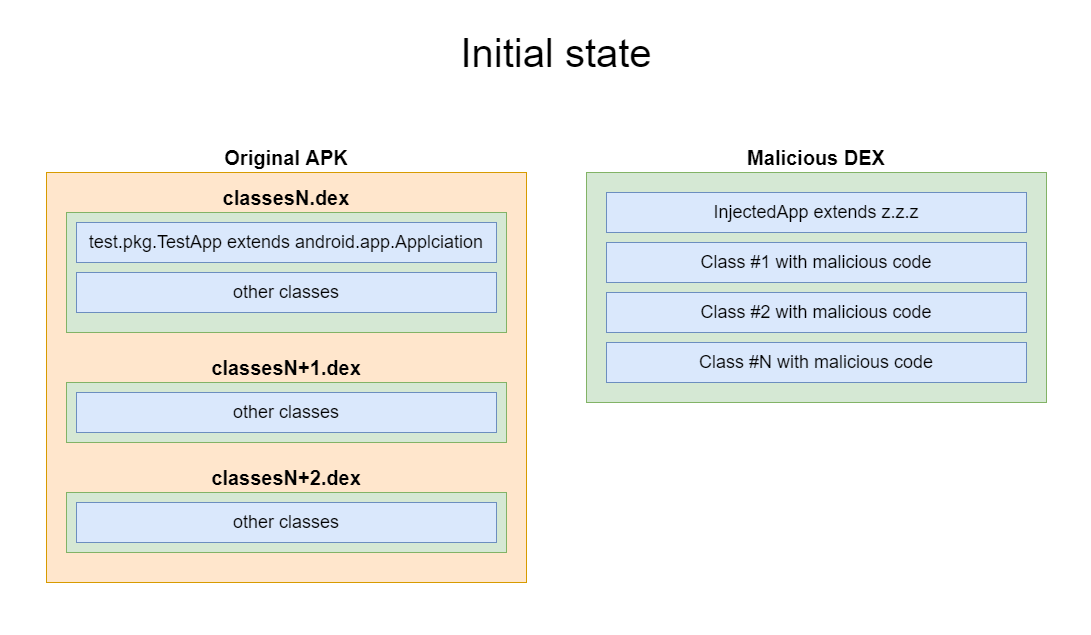

The diagram above was exported from draw.io. Its source (the exported page's mxGraphModel, read from the mxfile embedded in the PNG):
<mxGraphModel dx="1422" dy="713" grid="1" gridSize="10" guides="1" tooltips="1" connect="1" arrows="1" fold="1" page="1" pageScale="1" pageWidth="827" pageHeight="1169" math="0" shadow="0">
  <root>
    <mxCell id="0" />
    <mxCell id="1" parent="0" />
    <mxCell id="CG7RedmfAtrOer9Z-o5k-9" value="Original APK" style="rounded=0;whiteSpace=wrap;html=1;fillColor=#ffe6cc;fontSize=20;fontStyle=1;labelPosition=center;verticalLabelPosition=top;align=center;verticalAlign=bottom;strokeColor=#d79b00;" vertex="1" parent="1">
      <mxGeometry x="100" y="160" width="480" height="410" as="geometry" />
    </mxCell>
    <mxCell id="CG7RedmfAtrOer9Z-o5k-1" value="classesN.dex" style="rounded=0;whiteSpace=wrap;html=1;labelPosition=center;verticalLabelPosition=top;align=center;verticalAlign=bottom;fontSize=20;fontStyle=1;fillColor=#d5e8d4;strokeColor=#82b366;" vertex="1" parent="1">
      <mxGeometry x="120" y="200" width="440" height="120" as="geometry" />
    </mxCell>
    <mxCell id="CG7RedmfAtrOer9Z-o5k-5" value="Malicious DEX" style="rounded=0;whiteSpace=wrap;html=1;labelPosition=center;verticalLabelPosition=top;align=center;verticalAlign=bottom;fontSize=20;fontStyle=1;fillColor=#d5e8d4;strokeColor=#82b366;" vertex="1" parent="1">
      <mxGeometry x="640" y="160" width="460" height="230" as="geometry" />
    </mxCell>
    <mxCell id="CG7RedmfAtrOer9Z-o5k-6" value="InjectedApp extends z.z.z" style="rounded=0;whiteSpace=wrap;html=1;fontSize=18;fillColor=#dae8fc;strokeColor=#6c8ebf;" vertex="1" parent="1">
      <mxGeometry x="660" y="180" width="420" height="40" as="geometry" />
    </mxCell>
    <mxCell id="CG7RedmfAtrOer9Z-o5k-2" value="test.pkg.TestApp extends android.app.Applciation" style="rounded=0;whiteSpace=wrap;html=1;fontSize=18;fillColor=#dae8fc;strokeColor=#6c8ebf;" vertex="1" parent="1">
      <mxGeometry x="130" y="210" width="420" height="40" as="geometry" />
    </mxCell>
    <mxCell id="CG7RedmfAtrOer9Z-o5k-3" value="other classes" style="rounded=0;whiteSpace=wrap;html=1;fontSize=18;fillColor=#dae8fc;strokeColor=#6c8ebf;" vertex="1" parent="1">
      <mxGeometry x="130" y="260" width="420" height="40" as="geometry" />
    </mxCell>
    <mxCell id="CG7RedmfAtrOer9Z-o5k-10" value="classesN+1.dex" style="rounded=0;whiteSpace=wrap;html=1;labelPosition=center;verticalLabelPosition=top;align=center;verticalAlign=bottom;fontSize=20;fontStyle=1;fillColor=#d5e8d4;strokeColor=#82b366;" vertex="1" parent="1">
      <mxGeometry x="120" y="370" width="440" height="60" as="geometry" />
    </mxCell>
    <mxCell id="CG7RedmfAtrOer9Z-o5k-11" value="other classes" style="rounded=0;whiteSpace=wrap;html=1;fontSize=18;fillColor=#dae8fc;strokeColor=#6c8ebf;" vertex="1" parent="1">
      <mxGeometry x="130" y="380" width="420" height="40" as="geometry" />
    </mxCell>
    <mxCell id="CG7RedmfAtrOer9Z-o5k-12" value="classesN+2.dex" style="rounded=0;whiteSpace=wrap;html=1;labelPosition=center;verticalLabelPosition=top;align=center;verticalAlign=bottom;fontSize=20;fontStyle=1;fillColor=#d5e8d4;strokeColor=#82b366;" vertex="1" parent="1">
      <mxGeometry x="120" y="480" width="440" height="60" as="geometry" />
    </mxCell>
    <mxCell id="CG7RedmfAtrOer9Z-o5k-13" value="other classes" style="rounded=0;whiteSpace=wrap;html=1;fontSize=18;fillColor=#dae8fc;strokeColor=#6c8ebf;" vertex="1" parent="1">
      <mxGeometry x="130" y="490" width="420" height="40" as="geometry" />
    </mxCell>
    <mxCell id="CG7RedmfAtrOer9Z-o5k-14" value="Initial state" style="text;html=1;strokeColor=none;fillColor=none;align=center;verticalAlign=middle;whiteSpace=wrap;rounded=0;fontSize=40;" vertex="1" parent="1">
      <mxGeometry x="420" y="30" width="380" height="20" as="geometry" />
    </mxCell>
    <mxCell id="CG7RedmfAtrOer9Z-o5k-15" value="Class #1 with malicious code" style="rounded=0;whiteSpace=wrap;html=1;fontSize=18;fillColor=#dae8fc;strokeColor=#6c8ebf;" vertex="1" parent="1">
      <mxGeometry x="660" y="230" width="420" height="40" as="geometry" />
    </mxCell>
    <mxCell id="CG7RedmfAtrOer9Z-o5k-16" value="Class #2 with malicious code" style="rounded=0;whiteSpace=wrap;html=1;fontSize=18;fillColor=#dae8fc;strokeColor=#6c8ebf;" vertex="1" parent="1">
      <mxGeometry x="660" y="280" width="420" height="40" as="geometry" />
    </mxCell>
    <mxCell id="CG7RedmfAtrOer9Z-o5k-17" value="Class #N with malicious code" style="rounded=0;whiteSpace=wrap;html=1;fontSize=18;fillColor=#dae8fc;strokeColor=#6c8ebf;" vertex="1" parent="1">
      <mxGeometry x="660" y="330" width="420" height="40" as="geometry" />
    </mxCell>
  </root>
</mxGraphModel>